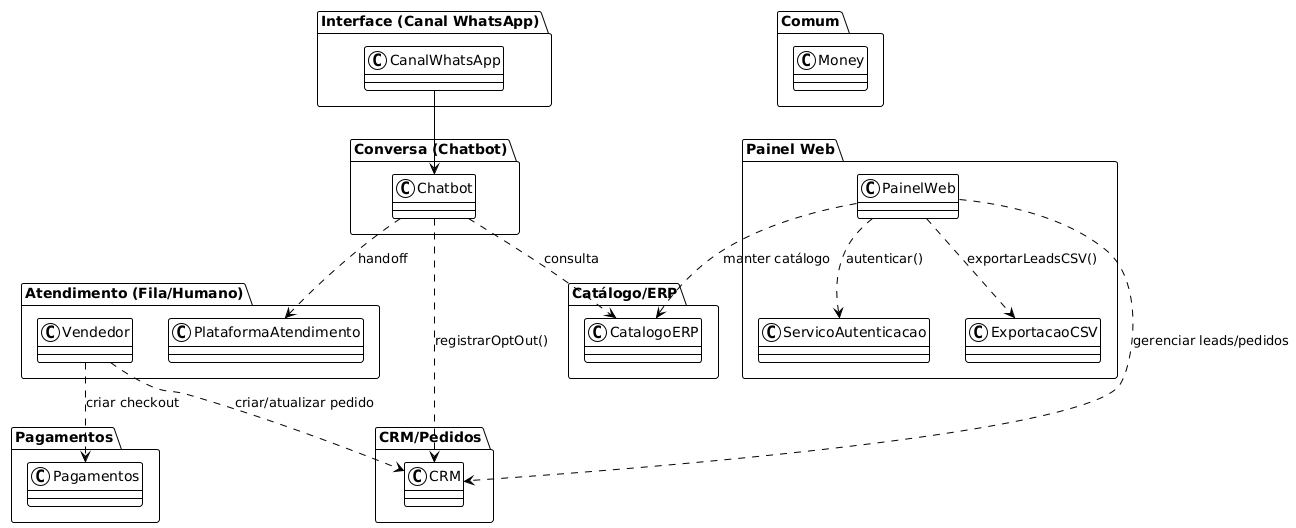

The diagram above was rendered by PlantUML. Its source (embedded in the PNG):
@startuml
!theme plain
skinparam classAttributeIconSize 0
skinparam shadowing false

package "Interface (Canal WhatsApp)" as INT {
  class CanalWhatsApp
}

package "Conversa (Chatbot)" as CONV {
  class Chatbot
}

package "Atendimento (Fila/Humano)" as ATD {
  class PlataformaAtendimento
  class Vendedor
}

package "Catálogo/ERP" as CAT {
  class CatalogoERP
}

package "CRM/Pedidos" as CRMPKG {
  class CRM
}

package "Pagamentos" as PAY {
  class Pagamentos
}

package "Painel Web" as PANEL {
  class PainelWeb
  class ServicoAutenticacao
  class ExportacaoCSV
}

package "Comum" as COMMON {
  class Money
}

CanalWhatsApp --> Chatbot
Chatbot ..> CatalogoERP : consulta
Chatbot ..> CRM : registrarOptOut()
Chatbot ..> PlataformaAtendimento : handoff
Vendedor ..> Pagamentos : criar checkout
Vendedor ..> CRM : criar/atualizar pedido

PainelWeb ..> ServicoAutenticacao : autenticar()
PainelWeb ..> CatalogoERP : manter catálogo
PainelWeb ..> CRM : gerenciar leads/pedidos
PainelWeb ..> ExportacaoCSV : exportarLeadsCSV()
@enduml